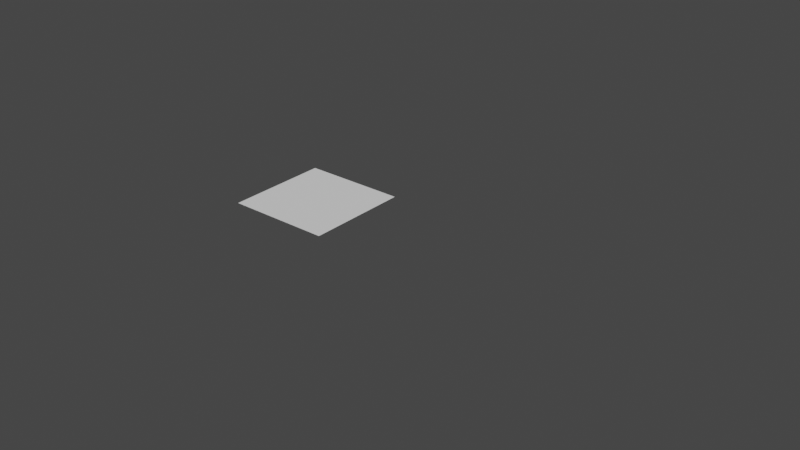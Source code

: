 # Source: assets.blend  (saved by Blender 2.82.7; exported with 4.5.12 LTS)
import bpy
from mathutils import Matrix  # noqa: F401  (used for matrix-valued properties, if any)

bpy.ops.wm.read_factory_settings(use_empty=True)
scene = bpy.context.scene
scene.name = 'Scene'

# ---- collections
col_collection = bpy.data.collections.new('Collection'); scene.collection.children.link(col_collection)

# ---- world
world_world = bpy.data.worlds.new('World'); scene.world = world_world
world_world.use_nodes = True; world_world.node_tree.nodes.clear()
_N = world_world.node_tree.nodes; _L = world_world.node_tree.links
n0 = _N.new('ShaderNodeOutputWorld'); n0.name = 'World Output'; n0.location = (300, 300)
n1 = _N.new('ShaderNodeBackground'); n1.name = 'Background'; n1.location = (10, 300)
n1.inputs[0].default_value = (0.05088, 0.05088, 0.05088, 1.0)
_L.new(n1.outputs[0], n0.inputs[0])
n0.is_active_output = True
world_world.color = (0.05088, 0.05088, 0.05088)
world_world.use_sun_shadow = False
world_world.sun_shadow_jitter_overblur = 0.0

# ---- meshes
me_plane = bpy.data.meshes.new('Plane')
me_plane.from_pydata([(0.0, 0.0, 0.0), (128.0, 0.0, 0.0), (0.0, 128.0, 0.0), (128.0, 128.0, 0.0)], [], [(0, 1, 3, 2)])
_uv = me_plane.uv_layers.new(name='UVMap')
_uv.uv.foreach_set('vector', [0.0, 0.0, 1.0, 0.0, 1.0, 1.0, 0.0, 1.0])
me_plane.use_remesh_fix_poles = True
me_plane.use_remesh_preserve_attributes = False
me_plane.use_mirror_vertex_groups = False
me_plane.update()

# ---- curves / text
cu_beziercurve = bpy.data.curves.new('BezierCurve', 'CURVE')
cu_beziercurve.dimensions = '3D'
_sp = cu_beziercurve.splines.new('BEZIER'); _sp.bezier_points.add(14)
_sp.bezier_points.foreach_set('co', [-166.7, 128.8, 0.0, -85.04, 128.8, 0.0, -42.68, 101.4, 0.0, -18.02, 52.78, 0.0, -2.0, 50.0, 0.0, 73.0, 50.0, 0.0, 93.0, 30.0, 0.0, 105.0, 30.0, 0.0, 126.0, 34.0, 0.0, 152.0, 35.0, 0.0, 167.0, 37.0, 0.0, 232.0, 35.0, 0.0, 287.1, 70.4, 0.0, 354.1, 130.5, 0.0, 521.1, 150.8, 0.0])
_sp.bezier_points.foreach_set('handle_left', [-192.2, 128.8, 0.0, -110.5, 128.8, 0.0, -48.2, 116.8, 0.0, -27.02, 66.41, 0.0, -2.707, 50.0, 0.0, 72.06, 50.34, 0.0, 85.0, 34.0, 0.0, 96.35, 27.31, 0.0, 116.9, 33.93, 0.0, 143.3, 32.38, 0.0, 158.0, 37.78, 0.0, 222.9, 34.95, 0.0, 271.2, 58.55, 0.0, 335.0, 125.5, 0.0, 484.7, 153.2, 0.0])
_sp.bezier_points.foreach_set('handle_right', [-157.9, 128.7, 0.0, -76.21, 128.7, 0.0, -39.7, 93.13, 0.0, -15.63, 49.15, 0.0, -2.384e-07, 50.0, 0.0, 84.7, 45.78, 0.0, 93.89, 29.55, 0.0, 115.0, 33.11, 0.0, 140.0, 34.11, 0.0, 159.0, 37.11, 0.0, 189.0, 35.11, 0.0, 254.0, 35.11, 0.0, 304.7, 83.57, 0.0, 382.0, 137.8, 0.0, 549.8, 148.9, 0.0])
for _p, _l, _r in zip(_sp.bezier_points, ['ALIGNED', 'ALIGNED', 'ALIGNED', 'ALIGNED', 'ALIGNED', 'ALIGNED', 'ALIGNED', 'ALIGNED', 'ALIGNED', 'ALIGNED', 'ALIGNED', 'ALIGNED', 'ALIGNED', 'ALIGNED', 'ALIGNED'], ['ALIGNED', 'ALIGNED', 'ALIGNED', 'ALIGNED', 'ALIGNED', 'ALIGNED', 'ALIGNED', 'ALIGNED', 'ALIGNED', 'ALIGNED', 'ALIGNED', 'ALIGNED', 'ALIGNED', 'ALIGNED', 'ALIGNED']): _p.handle_left_type = _l; _p.handle_right_type = _r
_sp.order_u = 0
_sp.order_v = 0
cu_beziercurve.use_path = True
cu_beziercurve.use_path_clamp = True
cu_beziercurve.fill_mode = 'FULL'

# ---- objects
ob_plane = bpy.data.objects.new('Plane', me_plane)
ob_beziercurve = bpy.data.objects.new('BezierCurve', cu_beziercurve)

# ---- transforms, parenting, visibility, modifiers, constraints
ob_plane.location = (0.0, 0.0, 0.0)
ob_plane.lineart.crease_threshold = 0.0
ob_beziercurve.location = (0.0, 0.0, 0.0)
ob_beziercurve.lineart.crease_threshold = 0.0

# ---- collection membership
col_collection.objects.link(ob_plane)
col_collection.objects.link(ob_beziercurve)

# ---- scene / render settings (as saved in the file)
scene.frame_start = 1; scene.frame_end = 250; scene.frame_set(1)
scene.render.engine = 'BLENDER_EEVEE_NEXT'
scene.cycles.use_denoising = False
scene.cycles.samples = 128
scene.cycles.sampling_pattern = 'TABULATED_SOBOL'
scene.cycles.use_adaptive_sampling = False
scene.cycles.use_light_tree = False
scene.view_settings.view_transform = 'Filmic'
bpy.context.view_layer.update()

# ---- added for rendering (the .blend has no active camera and no usable light): camera, sun
cam_auto = bpy.data.cameras.new('AutoCamera')
cam_auto.lens = 50.0
cam_auto.sensor_width = 36.0
cam_auto.clip_end = 12303.0
ob_auto_camera = bpy.data.objects.new('AutoCamera', cam_auto)
scene.collection.objects.link(ob_auto_camera)
ob_auto_camera.location = (879.832, -764.619, 560.825)
ob_auto_camera.rotation_euler = (1.09748, -7.21219e-08, 0.694738)
scene.camera = ob_auto_camera
light_auto_sun = bpy.data.lights.new('AutoSun', 'SUN')
light_auto_sun.energy = 3.0
light_auto_sun.angle = 0.0523599
ob_auto_sun = bpy.data.objects.new('AutoSun', light_auto_sun)
scene.collection.objects.link(ob_auto_sun)
ob_auto_sun.rotation_euler = (0.872665, 0.174533, 0.523599)
bpy.context.view_layer.update()
